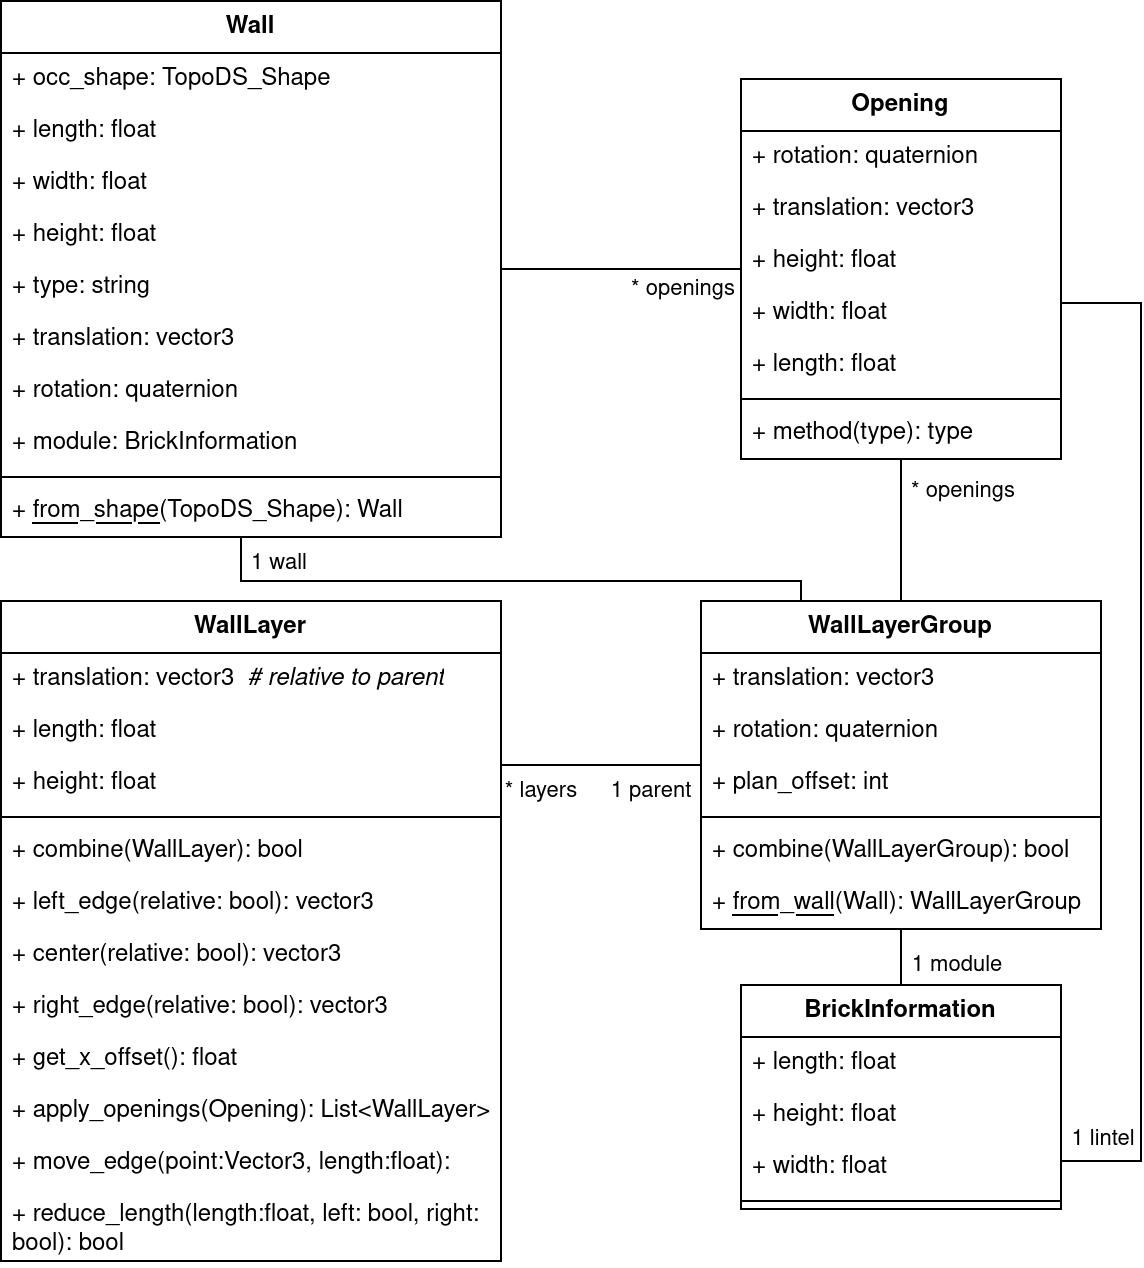

The diagram above was exported from draw.io. Its source (the exported page's mxGraphModel, read from the mxfile embedded in the PNG):
<mxGraphModel dx="3364" dy="2465" grid="1" gridSize="10" guides="1" tooltips="1" connect="1" arrows="1" fold="1" page="1" pageScale="1" pageWidth="850" pageHeight="1100" background="#ffffff" math="0" shadow="0">
  <root>
    <mxCell id="0" />
    <mxCell id="1" parent="0" />
    <mxCell id="ckhT2wPvvjRDiqflxkU4-2" value="Wall" style="swimlane;fontStyle=1;align=center;verticalAlign=top;childLayout=stackLayout;horizontal=1;startSize=26;horizontalStack=0;resizeParent=1;resizeParentMax=0;resizeLast=0;collapsible=1;marginBottom=0;whiteSpace=wrap;html=1;" parent="1" vertex="1">
      <mxGeometry x="-350" y="-20" width="250" height="268" as="geometry" />
    </mxCell>
    <mxCell id="ckhT2wPvvjRDiqflxkU4-27" value="+ occ_shape: TopoDS_Shape" style="text;strokeColor=none;fillColor=none;align=left;verticalAlign=top;spacingLeft=4;spacingRight=4;overflow=hidden;rotatable=0;points=[[0,0.5],[1,0.5]];portConstraint=eastwest;whiteSpace=wrap;html=1;" parent="ckhT2wPvvjRDiqflxkU4-2" vertex="1">
      <mxGeometry y="26" width="250" height="26" as="geometry" />
    </mxCell>
    <mxCell id="ckhT2wPvvjRDiqflxkU4-3" value="+ length: float" style="text;strokeColor=none;fillColor=none;align=left;verticalAlign=top;spacingLeft=4;spacingRight=4;overflow=hidden;rotatable=0;points=[[0,0.5],[1,0.5]];portConstraint=eastwest;whiteSpace=wrap;html=1;" parent="ckhT2wPvvjRDiqflxkU4-2" vertex="1">
      <mxGeometry y="52" width="250" height="26" as="geometry" />
    </mxCell>
    <mxCell id="ckhT2wPvvjRDiqflxkU4-22" value="+ width: float" style="text;strokeColor=none;fillColor=none;align=left;verticalAlign=top;spacingLeft=4;spacingRight=4;overflow=hidden;rotatable=0;points=[[0,0.5],[1,0.5]];portConstraint=eastwest;whiteSpace=wrap;html=1;" parent="ckhT2wPvvjRDiqflxkU4-2" vertex="1">
      <mxGeometry y="78" width="250" height="26" as="geometry" />
    </mxCell>
    <mxCell id="ckhT2wPvvjRDiqflxkU4-23" value="+ height: float" style="text;strokeColor=none;fillColor=none;align=left;verticalAlign=top;spacingLeft=4;spacingRight=4;overflow=hidden;rotatable=0;points=[[0,0.5],[1,0.5]];portConstraint=eastwest;whiteSpace=wrap;html=1;" parent="ckhT2wPvvjRDiqflxkU4-2" vertex="1">
      <mxGeometry y="104" width="250" height="26" as="geometry" />
    </mxCell>
    <mxCell id="ckhT2wPvvjRDiqflxkU4-24" value="+ type: string" style="text;strokeColor=none;fillColor=none;align=left;verticalAlign=top;spacingLeft=4;spacingRight=4;overflow=hidden;rotatable=0;points=[[0,0.5],[1,0.5]];portConstraint=eastwest;whiteSpace=wrap;html=1;" parent="ckhT2wPvvjRDiqflxkU4-2" vertex="1">
      <mxGeometry y="130" width="250" height="26" as="geometry" />
    </mxCell>
    <mxCell id="ckhT2wPvvjRDiqflxkU4-25" value="+ translation: vector3" style="text;strokeColor=none;fillColor=none;align=left;verticalAlign=top;spacingLeft=4;spacingRight=4;overflow=hidden;rotatable=0;points=[[0,0.5],[1,0.5]];portConstraint=eastwest;whiteSpace=wrap;html=1;" parent="ckhT2wPvvjRDiqflxkU4-2" vertex="1">
      <mxGeometry y="156" width="250" height="26" as="geometry" />
    </mxCell>
    <mxCell id="ckhT2wPvvjRDiqflxkU4-26" value="+ rotation: quaternion" style="text;strokeColor=none;fillColor=none;align=left;verticalAlign=top;spacingLeft=4;spacingRight=4;overflow=hidden;rotatable=0;points=[[0,0.5],[1,0.5]];portConstraint=eastwest;whiteSpace=wrap;html=1;" parent="ckhT2wPvvjRDiqflxkU4-2" vertex="1">
      <mxGeometry y="182" width="250" height="26" as="geometry" />
    </mxCell>
    <mxCell id="v7fVntS8MAww85NlK_TL-5" value="+ module: BrickInformation" style="text;strokeColor=none;fillColor=none;align=left;verticalAlign=top;spacingLeft=4;spacingRight=4;overflow=hidden;rotatable=0;points=[[0,0.5],[1,0.5]];portConstraint=eastwest;whiteSpace=wrap;html=1;" parent="ckhT2wPvvjRDiqflxkU4-2" vertex="1">
      <mxGeometry y="208" width="250" height="26" as="geometry" />
    </mxCell>
    <mxCell id="ckhT2wPvvjRDiqflxkU4-4" value="" style="line;strokeWidth=1;fillColor=none;align=left;verticalAlign=middle;spacingTop=-1;spacingLeft=3;spacingRight=3;rotatable=0;labelPosition=right;points=[];portConstraint=eastwest;strokeColor=inherit;" parent="ckhT2wPvvjRDiqflxkU4-2" vertex="1">
      <mxGeometry y="234" width="250" height="8" as="geometry" />
    </mxCell>
    <mxCell id="ckhT2wPvvjRDiqflxkU4-5" value="+ &lt;u&gt;from_shape&lt;/u&gt;(TopoDS_Shape): Wall" style="text;strokeColor=none;fillColor=none;align=left;verticalAlign=top;spacingLeft=4;spacingRight=4;overflow=hidden;rotatable=0;points=[[0,0.5],[1,0.5]];portConstraint=eastwest;whiteSpace=wrap;html=1;" parent="ckhT2wPvvjRDiqflxkU4-2" vertex="1">
      <mxGeometry y="242" width="250" height="26" as="geometry" />
    </mxCell>
    <mxCell id="ckhT2wPvvjRDiqflxkU4-36" style="edgeStyle=orthogonalEdgeStyle;rounded=0;orthogonalLoop=1;jettySize=auto;html=1;exitX=0.5;exitY=0;exitDx=0;exitDy=0;endArrow=none;endFill=0;" parent="1" source="ckhT2wPvvjRDiqflxkU4-6" target="ckhT2wPvvjRDiqflxkU4-17" edge="1">
      <mxGeometry relative="1" as="geometry">
        <Array as="points">
          <mxPoint x="100" y="240" />
          <mxPoint x="100" y="240" />
        </Array>
      </mxGeometry>
    </mxCell>
    <mxCell id="ckhT2wPvvjRDiqflxkU4-53" value="* openings" style="edgeLabel;html=1;align=center;verticalAlign=middle;resizable=0;points=[];" parent="ckhT2wPvvjRDiqflxkU4-36" vertex="1" connectable="0">
      <mxGeometry x="0.5584" relative="1" as="geometry">
        <mxPoint x="30" y="-1" as="offset" />
      </mxGeometry>
    </mxCell>
    <mxCell id="ckhT2wPvvjRDiqflxkU4-42" style="edgeStyle=orthogonalEdgeStyle;rounded=0;orthogonalLoop=1;jettySize=auto;html=1;exitX=0.25;exitY=0;exitDx=0;exitDy=0;entryX=0.5;entryY=1;entryDx=0;entryDy=0;endArrow=none;endFill=0;" parent="1" source="ckhT2wPvvjRDiqflxkU4-6" target="ckhT2wPvvjRDiqflxkU4-2" edge="1">
      <mxGeometry relative="1" as="geometry">
        <Array as="points">
          <mxPoint x="50" y="270" />
          <mxPoint x="-230" y="270" />
        </Array>
      </mxGeometry>
    </mxCell>
    <mxCell id="ckhT2wPvvjRDiqflxkU4-43" value="1 wall" style="edgeLabel;html=1;align=center;verticalAlign=middle;resizable=0;points=[];" parent="ckhT2wPvvjRDiqflxkU4-42" vertex="1" connectable="0">
      <mxGeometry x="0.2884" y="-2" relative="1" as="geometry">
        <mxPoint x="-68" y="-8" as="offset" />
      </mxGeometry>
    </mxCell>
    <mxCell id="ckhT2wPvvjRDiqflxkU4-6" value="&lt;div&gt;WallLayerGroup&lt;/div&gt;" style="swimlane;fontStyle=1;align=center;verticalAlign=top;childLayout=stackLayout;horizontal=1;startSize=26;horizontalStack=0;resizeParent=1;resizeParentMax=0;resizeLast=0;collapsible=1;marginBottom=0;whiteSpace=wrap;html=1;" parent="1" vertex="1">
      <mxGeometry y="280" width="200" height="164" as="geometry" />
    </mxCell>
    <mxCell id="ckhT2wPvvjRDiqflxkU4-7" value="+ translation: vector3" style="text;strokeColor=none;fillColor=none;align=left;verticalAlign=top;spacingLeft=4;spacingRight=4;overflow=hidden;rotatable=0;points=[[0,0.5],[1,0.5]];portConstraint=eastwest;whiteSpace=wrap;html=1;" parent="ckhT2wPvvjRDiqflxkU4-6" vertex="1">
      <mxGeometry y="26" width="200" height="26" as="geometry" />
    </mxCell>
    <mxCell id="ckhT2wPvvjRDiqflxkU4-44" value="+ rotation: quaternion" style="text;strokeColor=none;fillColor=none;align=left;verticalAlign=top;spacingLeft=4;spacingRight=4;overflow=hidden;rotatable=0;points=[[0,0.5],[1,0.5]];portConstraint=eastwest;whiteSpace=wrap;html=1;" parent="ckhT2wPvvjRDiqflxkU4-6" vertex="1">
      <mxGeometry y="52" width="200" height="26" as="geometry" />
    </mxCell>
    <mxCell id="ckhT2wPvvjRDiqflxkU4-45" value="+ plan_offset: int" style="text;strokeColor=none;fillColor=none;align=left;verticalAlign=top;spacingLeft=4;spacingRight=4;overflow=hidden;rotatable=0;points=[[0,0.5],[1,0.5]];portConstraint=eastwest;whiteSpace=wrap;html=1;" parent="ckhT2wPvvjRDiqflxkU4-6" vertex="1">
      <mxGeometry y="78" width="200" height="26" as="geometry" />
    </mxCell>
    <mxCell id="ckhT2wPvvjRDiqflxkU4-8" value="" style="line;strokeWidth=1;fillColor=none;align=left;verticalAlign=middle;spacingTop=-1;spacingLeft=3;spacingRight=3;rotatable=0;labelPosition=right;points=[];portConstraint=eastwest;strokeColor=inherit;" parent="ckhT2wPvvjRDiqflxkU4-6" vertex="1">
      <mxGeometry y="104" width="200" height="8" as="geometry" />
    </mxCell>
    <mxCell id="ckhT2wPvvjRDiqflxkU4-9" value="+ combine(WallLayerGroup): bool" style="text;strokeColor=none;fillColor=none;align=left;verticalAlign=top;spacingLeft=4;spacingRight=4;overflow=hidden;rotatable=0;points=[[0,0.5],[1,0.5]];portConstraint=eastwest;whiteSpace=wrap;html=1;" parent="ckhT2wPvvjRDiqflxkU4-6" vertex="1">
      <mxGeometry y="112" width="200" height="26" as="geometry" />
    </mxCell>
    <mxCell id="ckhT2wPvvjRDiqflxkU4-46" value="+ &lt;u&gt;from_wall&lt;/u&gt;(Wall): WallLayerGroup" style="text;strokeColor=none;fillColor=none;align=left;verticalAlign=top;spacingLeft=4;spacingRight=4;overflow=hidden;rotatable=0;points=[[0,0.5],[1,0.5]];portConstraint=eastwest;whiteSpace=wrap;html=1;" parent="ckhT2wPvvjRDiqflxkU4-6" vertex="1">
      <mxGeometry y="138" width="200" height="26" as="geometry" />
    </mxCell>
    <mxCell id="ckhT2wPvvjRDiqflxkU4-10" value="WallLayer" style="swimlane;fontStyle=1;align=center;verticalAlign=top;childLayout=stackLayout;horizontal=1;startSize=26;horizontalStack=0;resizeParent=1;resizeParentMax=0;resizeLast=0;collapsible=1;marginBottom=0;whiteSpace=wrap;html=1;" parent="1" vertex="1">
      <mxGeometry x="-350" y="280" width="250" height="330" as="geometry" />
    </mxCell>
    <mxCell id="ckhT2wPvvjRDiqflxkU4-11" value="&lt;div&gt;+ translation: vector3&amp;nbsp; &lt;i&gt;# relative to parent&lt;/i&gt;&lt;br&gt;&lt;/div&gt;" style="text;strokeColor=none;fillColor=none;align=left;verticalAlign=top;spacingLeft=4;spacingRight=4;overflow=hidden;rotatable=0;points=[[0,0.5],[1,0.5]];portConstraint=eastwest;whiteSpace=wrap;html=1;" parent="ckhT2wPvvjRDiqflxkU4-10" vertex="1">
      <mxGeometry y="26" width="250" height="26" as="geometry" />
    </mxCell>
    <mxCell id="ckhT2wPvvjRDiqflxkU4-51" value="&lt;div&gt;+ length: float&lt;/div&gt;" style="text;strokeColor=none;fillColor=none;align=left;verticalAlign=top;spacingLeft=4;spacingRight=4;overflow=hidden;rotatable=0;points=[[0,0.5],[1,0.5]];portConstraint=eastwest;whiteSpace=wrap;html=1;" parent="ckhT2wPvvjRDiqflxkU4-10" vertex="1">
      <mxGeometry y="52" width="250" height="26" as="geometry" />
    </mxCell>
    <mxCell id="ckhT2wPvvjRDiqflxkU4-52" value="&lt;div&gt;+ height: float&lt;/div&gt;" style="text;strokeColor=none;fillColor=none;align=left;verticalAlign=top;spacingLeft=4;spacingRight=4;overflow=hidden;rotatable=0;points=[[0,0.5],[1,0.5]];portConstraint=eastwest;whiteSpace=wrap;html=1;" parent="ckhT2wPvvjRDiqflxkU4-10" vertex="1">
      <mxGeometry y="78" width="250" height="26" as="geometry" />
    </mxCell>
    <mxCell id="ckhT2wPvvjRDiqflxkU4-12" value="" style="line;strokeWidth=1;fillColor=none;align=left;verticalAlign=middle;spacingTop=-1;spacingLeft=3;spacingRight=3;rotatable=0;labelPosition=right;points=[];portConstraint=eastwest;strokeColor=inherit;" parent="ckhT2wPvvjRDiqflxkU4-10" vertex="1">
      <mxGeometry y="104" width="250" height="8" as="geometry" />
    </mxCell>
    <mxCell id="ckhT2wPvvjRDiqflxkU4-13" value="+ combine(WallLayer): bool" style="text;strokeColor=none;fillColor=none;align=left;verticalAlign=top;spacingLeft=4;spacingRight=4;overflow=hidden;rotatable=0;points=[[0,0.5],[1,0.5]];portConstraint=eastwest;whiteSpace=wrap;html=1;" parent="ckhT2wPvvjRDiqflxkU4-10" vertex="1">
      <mxGeometry y="112" width="250" height="26" as="geometry" />
    </mxCell>
    <mxCell id="ckhT2wPvvjRDiqflxkU4-54" value="+ left_edge(relative: bool): vector3" style="text;strokeColor=none;fillColor=none;align=left;verticalAlign=top;spacingLeft=4;spacingRight=4;overflow=hidden;rotatable=0;points=[[0,0.5],[1,0.5]];portConstraint=eastwest;whiteSpace=wrap;html=1;" parent="ckhT2wPvvjRDiqflxkU4-10" vertex="1">
      <mxGeometry y="138" width="250" height="26" as="geometry" />
    </mxCell>
    <mxCell id="ckhT2wPvvjRDiqflxkU4-55" value="+ center(relative: bool): vector3" style="text;strokeColor=none;fillColor=none;align=left;verticalAlign=top;spacingLeft=4;spacingRight=4;overflow=hidden;rotatable=0;points=[[0,0.5],[1,0.5]];portConstraint=eastwest;whiteSpace=wrap;html=1;" parent="ckhT2wPvvjRDiqflxkU4-10" vertex="1">
      <mxGeometry y="164" width="250" height="26" as="geometry" />
    </mxCell>
    <mxCell id="ckhT2wPvvjRDiqflxkU4-56" value="+ right_edge(relative: bool): vector3" style="text;strokeColor=none;fillColor=none;align=left;verticalAlign=top;spacingLeft=4;spacingRight=4;overflow=hidden;rotatable=0;points=[[0,0.5],[1,0.5]];portConstraint=eastwest;whiteSpace=wrap;html=1;" parent="ckhT2wPvvjRDiqflxkU4-10" vertex="1">
      <mxGeometry y="190" width="250" height="26" as="geometry" />
    </mxCell>
    <mxCell id="ckhT2wPvvjRDiqflxkU4-57" value="+ get_x_offset(): float" style="text;strokeColor=none;fillColor=none;align=left;verticalAlign=top;spacingLeft=4;spacingRight=4;overflow=hidden;rotatable=0;points=[[0,0.5],[1,0.5]];portConstraint=eastwest;whiteSpace=wrap;html=1;" parent="ckhT2wPvvjRDiqflxkU4-10" vertex="1">
      <mxGeometry y="216" width="250" height="26" as="geometry" />
    </mxCell>
    <mxCell id="ckhT2wPvvjRDiqflxkU4-58" value="+ apply_openings(Opening): List&amp;lt;WallLayer&amp;gt;" style="text;strokeColor=none;fillColor=none;align=left;verticalAlign=top;spacingLeft=4;spacingRight=4;overflow=hidden;rotatable=0;points=[[0,0.5],[1,0.5]];portConstraint=eastwest;whiteSpace=wrap;html=1;" parent="ckhT2wPvvjRDiqflxkU4-10" vertex="1">
      <mxGeometry y="242" width="250" height="26" as="geometry" />
    </mxCell>
    <mxCell id="ckhT2wPvvjRDiqflxkU4-59" value="+ move_edge(point:Vector3, length:float): " style="text;strokeColor=none;fillColor=none;align=left;verticalAlign=top;spacingLeft=4;spacingRight=4;overflow=hidden;rotatable=0;points=[[0,0.5],[1,0.5]];portConstraint=eastwest;whiteSpace=wrap;html=1;" parent="ckhT2wPvvjRDiqflxkU4-10" vertex="1">
      <mxGeometry y="268" width="250" height="26" as="geometry" />
    </mxCell>
    <mxCell id="ckhT2wPvvjRDiqflxkU4-60" value="+ reduce_length(length:float, left: bool, right: bool): bool" style="text;strokeColor=none;fillColor=none;align=left;verticalAlign=top;spacingLeft=4;spacingRight=4;overflow=hidden;rotatable=0;points=[[0,0.5],[1,0.5]];portConstraint=eastwest;whiteSpace=wrap;html=1;" parent="ckhT2wPvvjRDiqflxkU4-10" vertex="1">
      <mxGeometry y="294" width="250" height="36" as="geometry" />
    </mxCell>
    <mxCell id="ckhT2wPvvjRDiqflxkU4-66" style="edgeStyle=orthogonalEdgeStyle;rounded=0;orthogonalLoop=1;jettySize=auto;html=1;endArrow=none;endFill=0;" parent="1" source="ckhT2wPvvjRDiqflxkU4-14" target="ckhT2wPvvjRDiqflxkU4-28" edge="1">
      <mxGeometry relative="1" as="geometry">
        <Array as="points">
          <mxPoint x="220" y="131" />
          <mxPoint x="220" y="560" />
        </Array>
      </mxGeometry>
    </mxCell>
    <mxCell id="ckhT2wPvvjRDiqflxkU4-67" value="1 lintel" style="edgeLabel;html=1;align=center;verticalAlign=middle;resizable=0;points=[];" parent="ckhT2wPvvjRDiqflxkU4-66" vertex="1" connectable="0">
      <mxGeometry x="0.5825" y="1" relative="1" as="geometry">
        <mxPoint x="-21" y="54" as="offset" />
      </mxGeometry>
    </mxCell>
    <mxCell id="ckhT2wPvvjRDiqflxkU4-14" value="Opening" style="swimlane;fontStyle=1;align=center;verticalAlign=top;childLayout=stackLayout;horizontal=1;startSize=26;horizontalStack=0;resizeParent=1;resizeParentMax=0;resizeLast=0;collapsible=1;marginBottom=0;whiteSpace=wrap;html=1;" parent="1" vertex="1">
      <mxGeometry x="20" y="19" width="160" height="190" as="geometry" />
    </mxCell>
    <mxCell id="ckhT2wPvvjRDiqflxkU4-65" value="+ rotation: quaternion" style="text;strokeColor=none;fillColor=none;align=left;verticalAlign=top;spacingLeft=4;spacingRight=4;overflow=hidden;rotatable=0;points=[[0,0.5],[1,0.5]];portConstraint=eastwest;whiteSpace=wrap;html=1;" parent="ckhT2wPvvjRDiqflxkU4-14" vertex="1">
      <mxGeometry y="26" width="160" height="26" as="geometry" />
    </mxCell>
    <mxCell id="ckhT2wPvvjRDiqflxkU4-64" value="+ translation: vector3" style="text;strokeColor=none;fillColor=none;align=left;verticalAlign=top;spacingLeft=4;spacingRight=4;overflow=hidden;rotatable=0;points=[[0,0.5],[1,0.5]];portConstraint=eastwest;whiteSpace=wrap;html=1;" parent="ckhT2wPvvjRDiqflxkU4-14" vertex="1">
      <mxGeometry y="52" width="160" height="26" as="geometry" />
    </mxCell>
    <mxCell id="ckhT2wPvvjRDiqflxkU4-63" value="+ height: float" style="text;strokeColor=none;fillColor=none;align=left;verticalAlign=top;spacingLeft=4;spacingRight=4;overflow=hidden;rotatable=0;points=[[0,0.5],[1,0.5]];portConstraint=eastwest;whiteSpace=wrap;html=1;" parent="ckhT2wPvvjRDiqflxkU4-14" vertex="1">
      <mxGeometry y="78" width="160" height="26" as="geometry" />
    </mxCell>
    <mxCell id="ckhT2wPvvjRDiqflxkU4-62" value="+ width: float" style="text;strokeColor=none;fillColor=none;align=left;verticalAlign=top;spacingLeft=4;spacingRight=4;overflow=hidden;rotatable=0;points=[[0,0.5],[1,0.5]];portConstraint=eastwest;whiteSpace=wrap;html=1;" parent="ckhT2wPvvjRDiqflxkU4-14" vertex="1">
      <mxGeometry y="104" width="160" height="26" as="geometry" />
    </mxCell>
    <mxCell id="ckhT2wPvvjRDiqflxkU4-61" value="+ length: float" style="text;strokeColor=none;fillColor=none;align=left;verticalAlign=top;spacingLeft=4;spacingRight=4;overflow=hidden;rotatable=0;points=[[0,0.5],[1,0.5]];portConstraint=eastwest;whiteSpace=wrap;html=1;" parent="ckhT2wPvvjRDiqflxkU4-14" vertex="1">
      <mxGeometry y="130" width="160" height="26" as="geometry" />
    </mxCell>
    <mxCell id="ckhT2wPvvjRDiqflxkU4-16" value="" style="line;strokeWidth=1;fillColor=none;align=left;verticalAlign=middle;spacingTop=-1;spacingLeft=3;spacingRight=3;rotatable=0;labelPosition=right;points=[];portConstraint=eastwest;strokeColor=inherit;" parent="ckhT2wPvvjRDiqflxkU4-14" vertex="1">
      <mxGeometry y="156" width="160" height="8" as="geometry" />
    </mxCell>
    <mxCell id="ckhT2wPvvjRDiqflxkU4-17" value="+ method(type): type" style="text;strokeColor=none;fillColor=none;align=left;verticalAlign=top;spacingLeft=4;spacingRight=4;overflow=hidden;rotatable=0;points=[[0,0.5],[1,0.5]];portConstraint=eastwest;whiteSpace=wrap;html=1;" parent="ckhT2wPvvjRDiqflxkU4-14" vertex="1">
      <mxGeometry y="164" width="160" height="26" as="geometry" />
    </mxCell>
    <mxCell id="ckhT2wPvvjRDiqflxkU4-28" value="BrickInformation" style="swimlane;fontStyle=1;align=center;verticalAlign=top;childLayout=stackLayout;horizontal=1;startSize=26;horizontalStack=0;resizeParent=1;resizeParentMax=0;resizeLast=0;collapsible=1;marginBottom=0;whiteSpace=wrap;html=1;" parent="1" vertex="1">
      <mxGeometry x="20" y="472" width="160" height="112" as="geometry" />
    </mxCell>
    <mxCell id="v7fVntS8MAww85NlK_TL-2" value="+ length: float" style="text;strokeColor=none;fillColor=none;align=left;verticalAlign=top;spacingLeft=4;spacingRight=4;overflow=hidden;rotatable=0;points=[[0,0.5],[1,0.5]];portConstraint=eastwest;whiteSpace=wrap;html=1;" parent="ckhT2wPvvjRDiqflxkU4-28" vertex="1">
      <mxGeometry y="26" width="160" height="26" as="geometry" />
    </mxCell>
    <mxCell id="v7fVntS8MAww85NlK_TL-4" value="+ height: float" style="text;strokeColor=none;fillColor=none;align=left;verticalAlign=top;spacingLeft=4;spacingRight=4;overflow=hidden;rotatable=0;points=[[0,0.5],[1,0.5]];portConstraint=eastwest;whiteSpace=wrap;html=1;" parent="ckhT2wPvvjRDiqflxkU4-28" vertex="1">
      <mxGeometry y="52" width="160" height="26" as="geometry" />
    </mxCell>
    <mxCell id="v7fVntS8MAww85NlK_TL-3" value="+ width: float" style="text;strokeColor=none;fillColor=none;align=left;verticalAlign=top;spacingLeft=4;spacingRight=4;overflow=hidden;rotatable=0;points=[[0,0.5],[1,0.5]];portConstraint=eastwest;whiteSpace=wrap;html=1;" parent="ckhT2wPvvjRDiqflxkU4-28" vertex="1">
      <mxGeometry y="78" width="160" height="26" as="geometry" />
    </mxCell>
    <mxCell id="ckhT2wPvvjRDiqflxkU4-30" value="" style="line;strokeWidth=1;fillColor=none;align=left;verticalAlign=middle;spacingTop=-1;spacingLeft=3;spacingRight=3;rotatable=0;labelPosition=right;points=[];portConstraint=eastwest;strokeColor=inherit;" parent="ckhT2wPvvjRDiqflxkU4-28" vertex="1">
      <mxGeometry y="104" width="160" height="8" as="geometry" />
    </mxCell>
    <mxCell id="ckhT2wPvvjRDiqflxkU4-34" style="edgeStyle=orthogonalEdgeStyle;rounded=0;orthogonalLoop=1;jettySize=auto;html=1;endArrow=none;endFill=0;entryX=1;entryY=0.5;entryDx=0;entryDy=0;" parent="1" source="ckhT2wPvvjRDiqflxkU4-6" target="ckhT2wPvvjRDiqflxkU4-52" edge="1">
      <mxGeometry relative="1" as="geometry">
        <Array as="points">
          <mxPoint x="-100" y="362" />
        </Array>
      </mxGeometry>
    </mxCell>
    <mxCell id="ckhT2wPvvjRDiqflxkU4-48" value="* layers" style="edgeLabel;html=1;align=center;verticalAlign=middle;resizable=0;points=[];" parent="ckhT2wPvvjRDiqflxkU4-34" vertex="1" connectable="0">
      <mxGeometry x="-0.9148" relative="1" as="geometry">
        <mxPoint x="-76" y="12" as="offset" />
      </mxGeometry>
    </mxCell>
    <mxCell id="ckhT2wPvvjRDiqflxkU4-49" value="1 parent" style="edgeLabel;html=1;align=center;verticalAlign=middle;resizable=0;points=[];" parent="ckhT2wPvvjRDiqflxkU4-34" vertex="1" connectable="0">
      <mxGeometry x="0.9547" y="1" relative="1" as="geometry">
        <mxPoint x="73" y="5" as="offset" />
      </mxGeometry>
    </mxCell>
    <mxCell id="ckhT2wPvvjRDiqflxkU4-38" style="edgeStyle=orthogonalEdgeStyle;rounded=0;orthogonalLoop=1;jettySize=auto;html=1;endArrow=none;endFill=0;" parent="1" source="ckhT2wPvvjRDiqflxkU4-2" target="ckhT2wPvvjRDiqflxkU4-14" edge="1">
      <mxGeometry relative="1" as="geometry" />
    </mxCell>
    <mxCell id="ckhT2wPvvjRDiqflxkU4-39" value="* openings" style="edgeLabel;html=1;align=center;verticalAlign=middle;resizable=0;points=[];" parent="ckhT2wPvvjRDiqflxkU4-38" vertex="1" connectable="0">
      <mxGeometry x="-0.7867" y="1" relative="1" as="geometry">
        <mxPoint x="77" y="10" as="offset" />
      </mxGeometry>
    </mxCell>
    <mxCell id="ckhT2wPvvjRDiqflxkU4-40" style="edgeStyle=orthogonalEdgeStyle;rounded=0;orthogonalLoop=1;jettySize=auto;html=1;endArrow=none;endFill=0;" parent="1" source="ckhT2wPvvjRDiqflxkU4-6" target="ckhT2wPvvjRDiqflxkU4-28" edge="1">
      <mxGeometry relative="1" as="geometry" />
    </mxCell>
    <mxCell id="ckhT2wPvvjRDiqflxkU4-50" value="1 module" style="edgeLabel;html=1;align=center;verticalAlign=middle;resizable=0;points=[];" parent="ckhT2wPvvjRDiqflxkU4-40" vertex="1" connectable="0">
      <mxGeometry x="0.8935" y="2" relative="1" as="geometry">
        <mxPoint x="25" y="-8" as="offset" />
      </mxGeometry>
    </mxCell>
  </root>
</mxGraphModel>